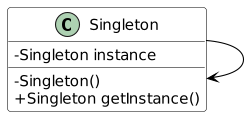

The diagram above was rendered by PlantUML. Its source (embedded in the PNG):
@startuml
scale 250 width

skinparam class {
	BackgroundColor White
	ArrowColor Black
	BorderColor Black
}

skinparam classAttributeIconSize 0

class Singleton
Singleton : - Singleton instance
Singleton : - Singleton()
Singleton : + Singleton getInstance()

Singleton --> Singleton
@enduml